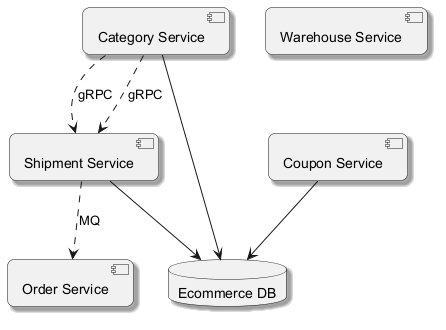

The diagram above was rendered by PlantUML. Its source (embedded in the PNG):
@startuml
skinparam backgroundColor #FFFFFF
skinparam roundCorner 15
skinparam shadowing true
component "Category Service" as C_CategoryService
component "Shipment Service" as C_ShipmentService
component "Order Service" as C_OrderService
component "Warehouse Service" as C_WarehouseService
component "Coupon Service" as C_CouponService
database "Ecommerce DB" as DB_ecommerce
C_CategoryService --> DB_ecommerce
C_ShipmentService --> DB_ecommerce
C_CouponService --> DB_ecommerce
C_CategoryService ..> C_ShipmentService : gRPC
C_CategoryService ..> C_ShipmentService : gRPC
C_ShipmentService ..> C_OrderService : MQ
@enduml